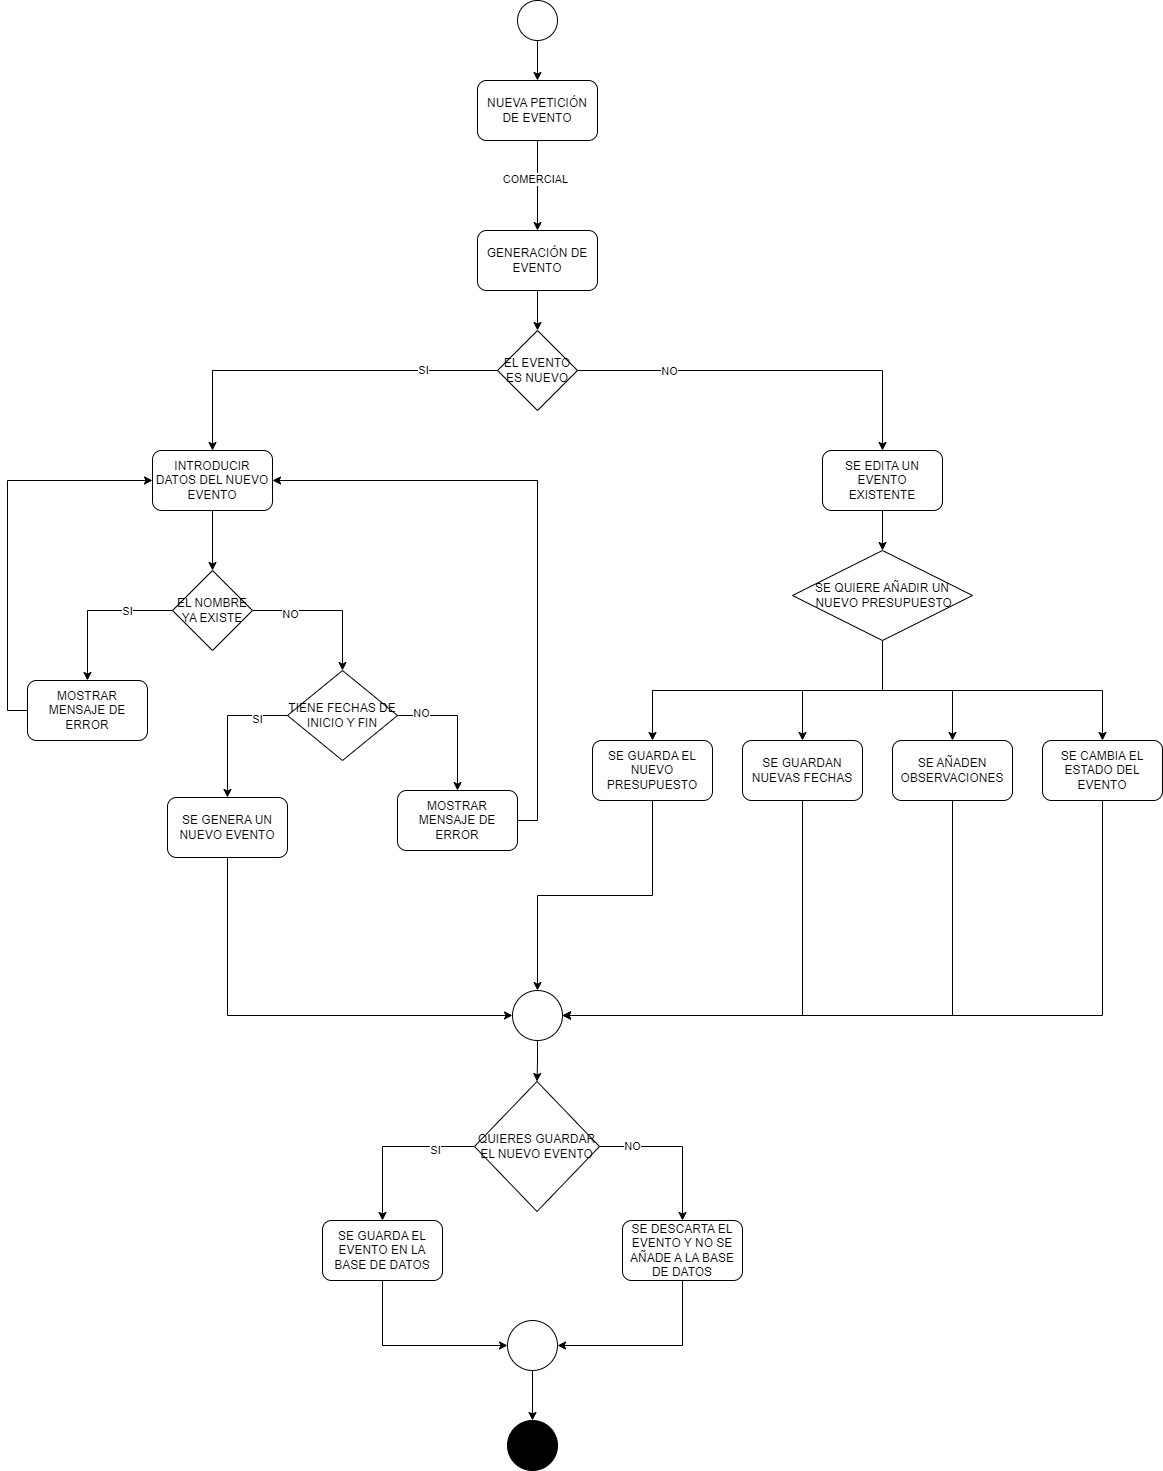

The diagram above was exported from draw.io. Its source (the exported page's mxGraphModel, read from the mxfile embedded in the PNG):
<mxGraphModel dx="1434" dy="836" grid="1" gridSize="10" guides="1" tooltips="1" connect="1" arrows="1" fold="1" page="1" pageScale="1" pageWidth="1169" pageHeight="827" math="0" shadow="0">
  <root>
    <mxCell id="0" />
    <mxCell id="1" parent="0" />
    <mxCell id="LEX96yNM9-CTGhZBW6Te-21" style="edgeStyle=orthogonalEdgeStyle;rounded=0;orthogonalLoop=1;jettySize=auto;html=1;exitX=0.5;exitY=1;exitDx=0;exitDy=0;entryX=0.5;entryY=0;entryDx=0;entryDy=0;" parent="1" source="LEX96yNM9-CTGhZBW6Te-18" target="x-nxxKkIJz-KxyBpYmRc-33" edge="1">
      <mxGeometry relative="1" as="geometry">
        <mxPoint x="585" y="300" as="targetPoint" />
      </mxGeometry>
    </mxCell>
    <mxCell id="x-nxxKkIJz-KxyBpYmRc-32" value="COMERCIAL" style="edgeLabel;html=1;align=center;verticalAlign=middle;resizable=0;points=[];" parent="LEX96yNM9-CTGhZBW6Te-21" vertex="1" connectable="0">
      <mxGeometry x="-0.1628" y="-3" relative="1" as="geometry">
        <mxPoint as="offset" />
      </mxGeometry>
    </mxCell>
    <mxCell id="LEX96yNM9-CTGhZBW6Te-18" value="NUEVA PETICIÓN DE EVENTO" style="rounded=1;whiteSpace=wrap;html=1;" parent="1" vertex="1">
      <mxGeometry x="525" y="110" width="120" height="60" as="geometry" />
    </mxCell>
    <mxCell id="PjPRwq1vtcosIE1l5hOR-8" style="edgeStyle=orthogonalEdgeStyle;rounded=0;orthogonalLoop=1;jettySize=auto;html=1;exitX=0.5;exitY=1;exitDx=0;exitDy=0;entryX=0.5;entryY=0;entryDx=0;entryDy=0;" parent="1" source="PjPRwq1vtcosIE1l5hOR-7" target="LEX96yNM9-CTGhZBW6Te-18" edge="1">
      <mxGeometry relative="1" as="geometry" />
    </mxCell>
    <mxCell id="PjPRwq1vtcosIE1l5hOR-7" value="" style="ellipse;whiteSpace=wrap;html=1;aspect=fixed;" parent="1" vertex="1">
      <mxGeometry x="565" y="30" width="40" height="40" as="geometry" />
    </mxCell>
    <mxCell id="x-nxxKkIJz-KxyBpYmRc-37" style="edgeStyle=orthogonalEdgeStyle;rounded=0;orthogonalLoop=1;jettySize=auto;html=1;exitX=0.5;exitY=1;exitDx=0;exitDy=0;entryX=0.5;entryY=0;entryDx=0;entryDy=0;" parent="1" source="x-nxxKkIJz-KxyBpYmRc-33" target="x-nxxKkIJz-KxyBpYmRc-36" edge="1">
      <mxGeometry relative="1" as="geometry" />
    </mxCell>
    <mxCell id="x-nxxKkIJz-KxyBpYmRc-33" value="GENERACIÓN DE EVENTO" style="rounded=1;whiteSpace=wrap;html=1;" parent="1" vertex="1">
      <mxGeometry x="525" y="260" width="120" height="60" as="geometry" />
    </mxCell>
    <mxCell id="x-nxxKkIJz-KxyBpYmRc-40" style="edgeStyle=orthogonalEdgeStyle;rounded=0;orthogonalLoop=1;jettySize=auto;html=1;exitX=1;exitY=0.5;exitDx=0;exitDy=0;entryX=0.5;entryY=0;entryDx=0;entryDy=0;" parent="1" source="x-nxxKkIJz-KxyBpYmRc-36" target="x-nxxKkIJz-KxyBpYmRc-39" edge="1">
      <mxGeometry relative="1" as="geometry" />
    </mxCell>
    <mxCell id="x-nxxKkIJz-KxyBpYmRc-43" value="NO" style="edgeLabel;html=1;align=center;verticalAlign=middle;resizable=0;points=[];" parent="x-nxxKkIJz-KxyBpYmRc-40" vertex="1" connectable="0">
      <mxGeometry x="-0.5556" y="-4" relative="1" as="geometry">
        <mxPoint x="5" y="-4" as="offset" />
      </mxGeometry>
    </mxCell>
    <mxCell id="x-nxxKkIJz-KxyBpYmRc-41" style="edgeStyle=orthogonalEdgeStyle;rounded=0;orthogonalLoop=1;jettySize=auto;html=1;exitX=0;exitY=0.5;exitDx=0;exitDy=0;entryX=0.5;entryY=0;entryDx=0;entryDy=0;" parent="1" source="x-nxxKkIJz-KxyBpYmRc-36" target="x-nxxKkIJz-KxyBpYmRc-50" edge="1">
      <mxGeometry relative="1" as="geometry">
        <mxPoint x="465" y="480" as="targetPoint" />
      </mxGeometry>
    </mxCell>
    <mxCell id="x-nxxKkIJz-KxyBpYmRc-42" value="SI" style="edgeLabel;html=1;align=center;verticalAlign=middle;resizable=0;points=[];" parent="x-nxxKkIJz-KxyBpYmRc-41" vertex="1" connectable="0">
      <mxGeometry x="-0.5889" y="-1" relative="1" as="geometry">
        <mxPoint as="offset" />
      </mxGeometry>
    </mxCell>
    <mxCell id="x-nxxKkIJz-KxyBpYmRc-36" value="EL EVENTO ES NUEVO" style="rhombus;whiteSpace=wrap;html=1;" parent="1" vertex="1">
      <mxGeometry x="545" y="360" width="80" height="80" as="geometry" />
    </mxCell>
    <mxCell id="x-nxxKkIJz-KxyBpYmRc-79" style="edgeStyle=orthogonalEdgeStyle;rounded=0;orthogonalLoop=1;jettySize=auto;html=1;exitX=0.5;exitY=1;exitDx=0;exitDy=0;entryX=0.5;entryY=0;entryDx=0;entryDy=0;" parent="1" source="x-nxxKkIJz-KxyBpYmRc-39" target="x-nxxKkIJz-KxyBpYmRc-71" edge="1">
      <mxGeometry relative="1" as="geometry" />
    </mxCell>
    <mxCell id="x-nxxKkIJz-KxyBpYmRc-39" value="SE EDITA UN EVENTO EXISTENTE" style="rounded=1;whiteSpace=wrap;html=1;" parent="1" vertex="1">
      <mxGeometry x="870" y="480" width="120" height="60" as="geometry" />
    </mxCell>
    <mxCell id="x-nxxKkIJz-KxyBpYmRc-58" style="edgeStyle=orthogonalEdgeStyle;rounded=0;orthogonalLoop=1;jettySize=auto;html=1;exitX=0.5;exitY=1;exitDx=0;exitDy=0;entryX=0.5;entryY=0;entryDx=0;entryDy=0;" parent="1" source="x-nxxKkIJz-KxyBpYmRc-50" target="x-nxxKkIJz-KxyBpYmRc-51" edge="1">
      <mxGeometry relative="1" as="geometry" />
    </mxCell>
    <mxCell id="x-nxxKkIJz-KxyBpYmRc-50" value="INTRODUCIR DATOS DEL NUEVO EVENTO" style="rounded=1;whiteSpace=wrap;html=1;" parent="1" vertex="1">
      <mxGeometry x="200" y="480" width="120" height="60" as="geometry" />
    </mxCell>
    <mxCell id="x-nxxKkIJz-KxyBpYmRc-54" style="edgeStyle=orthogonalEdgeStyle;rounded=0;orthogonalLoop=1;jettySize=auto;html=1;exitX=0;exitY=0.5;exitDx=0;exitDy=0;entryX=0.5;entryY=0;entryDx=0;entryDy=0;" parent="1" source="x-nxxKkIJz-KxyBpYmRc-51" target="x-nxxKkIJz-KxyBpYmRc-52" edge="1">
      <mxGeometry relative="1" as="geometry" />
    </mxCell>
    <mxCell id="x-nxxKkIJz-KxyBpYmRc-56" value="SI" style="edgeLabel;html=1;align=center;verticalAlign=middle;resizable=0;points=[];" parent="x-nxxKkIJz-KxyBpYmRc-54" vertex="1" connectable="0">
      <mxGeometry x="-0.4125" relative="1" as="geometry">
        <mxPoint as="offset" />
      </mxGeometry>
    </mxCell>
    <mxCell id="x-nxxKkIJz-KxyBpYmRc-55" style="edgeStyle=orthogonalEdgeStyle;rounded=0;orthogonalLoop=1;jettySize=auto;html=1;exitX=1;exitY=0.5;exitDx=0;exitDy=0;entryX=0.5;entryY=0;entryDx=0;entryDy=0;" parent="1" source="x-nxxKkIJz-KxyBpYmRc-51" target="x-nxxKkIJz-KxyBpYmRc-62" edge="1">
      <mxGeometry relative="1" as="geometry">
        <mxPoint x="380" y="710" as="targetPoint" />
      </mxGeometry>
    </mxCell>
    <mxCell id="x-nxxKkIJz-KxyBpYmRc-57" value="NO" style="edgeLabel;html=1;align=center;verticalAlign=middle;resizable=0;points=[];" parent="x-nxxKkIJz-KxyBpYmRc-55" vertex="1" connectable="0">
      <mxGeometry x="-0.5097" y="-3" relative="1" as="geometry">
        <mxPoint as="offset" />
      </mxGeometry>
    </mxCell>
    <mxCell id="x-nxxKkIJz-KxyBpYmRc-51" value="EL NOMBRE YA EXISTE" style="rhombus;whiteSpace=wrap;html=1;" parent="1" vertex="1">
      <mxGeometry x="220" y="600" width="80" height="80" as="geometry" />
    </mxCell>
    <mxCell id="x-nxxKkIJz-KxyBpYmRc-70" style="edgeStyle=orthogonalEdgeStyle;rounded=0;orthogonalLoop=1;jettySize=auto;html=1;exitX=0;exitY=0.5;exitDx=0;exitDy=0;entryX=0;entryY=0.5;entryDx=0;entryDy=0;" parent="1" source="x-nxxKkIJz-KxyBpYmRc-52" target="x-nxxKkIJz-KxyBpYmRc-50" edge="1">
      <mxGeometry relative="1" as="geometry" />
    </mxCell>
    <mxCell id="x-nxxKkIJz-KxyBpYmRc-52" value="MOSTRAR MENSAJE DE ERROR" style="rounded=1;whiteSpace=wrap;html=1;" parent="1" vertex="1">
      <mxGeometry x="75" y="710" width="120" height="60" as="geometry" />
    </mxCell>
    <mxCell id="x-nxxKkIJz-KxyBpYmRc-64" style="edgeStyle=orthogonalEdgeStyle;rounded=0;orthogonalLoop=1;jettySize=auto;html=1;exitX=0;exitY=0.5;exitDx=0;exitDy=0;entryX=0.5;entryY=0;entryDx=0;entryDy=0;" parent="1" source="x-nxxKkIJz-KxyBpYmRc-62" target="x-nxxKkIJz-KxyBpYmRc-63" edge="1">
      <mxGeometry relative="1" as="geometry" />
    </mxCell>
    <mxCell id="x-nxxKkIJz-KxyBpYmRc-65" value="SI" style="edgeLabel;html=1;align=center;verticalAlign=middle;resizable=0;points=[];" parent="x-nxxKkIJz-KxyBpYmRc-64" vertex="1" connectable="0">
      <mxGeometry x="-0.5634" y="3" relative="1" as="geometry">
        <mxPoint as="offset" />
      </mxGeometry>
    </mxCell>
    <mxCell id="x-nxxKkIJz-KxyBpYmRc-67" style="edgeStyle=orthogonalEdgeStyle;rounded=0;orthogonalLoop=1;jettySize=auto;html=1;exitX=1;exitY=0.5;exitDx=0;exitDy=0;entryX=0.5;entryY=0;entryDx=0;entryDy=0;" parent="1" source="x-nxxKkIJz-KxyBpYmRc-62" target="x-nxxKkIJz-KxyBpYmRc-66" edge="1">
      <mxGeometry relative="1" as="geometry" />
    </mxCell>
    <mxCell id="x-nxxKkIJz-KxyBpYmRc-68" value="NO" style="edgeLabel;html=1;align=center;verticalAlign=middle;resizable=0;points=[];" parent="x-nxxKkIJz-KxyBpYmRc-67" vertex="1" connectable="0">
      <mxGeometry x="-0.6593" y="3" relative="1" as="geometry">
        <mxPoint as="offset" />
      </mxGeometry>
    </mxCell>
    <mxCell id="x-nxxKkIJz-KxyBpYmRc-62" value="TIENE FECHAS DE INICIO Y FIN" style="rhombus;whiteSpace=wrap;html=1;" parent="1" vertex="1">
      <mxGeometry x="335" y="700" width="110" height="90" as="geometry" />
    </mxCell>
    <mxCell id="x-nxxKkIJz-KxyBpYmRc-88" style="edgeStyle=orthogonalEdgeStyle;rounded=0;orthogonalLoop=1;jettySize=auto;html=1;exitX=0.5;exitY=1;exitDx=0;exitDy=0;entryX=0;entryY=0.5;entryDx=0;entryDy=0;" parent="1" source="x-nxxKkIJz-KxyBpYmRc-63" target="x-nxxKkIJz-KxyBpYmRc-87" edge="1">
      <mxGeometry relative="1" as="geometry" />
    </mxCell>
    <mxCell id="x-nxxKkIJz-KxyBpYmRc-63" value="SE GENERA UN NUEVO EVENTO" style="rounded=1;whiteSpace=wrap;html=1;" parent="1" vertex="1">
      <mxGeometry x="215" y="827" width="120" height="60" as="geometry" />
    </mxCell>
    <mxCell id="x-nxxKkIJz-KxyBpYmRc-69" style="edgeStyle=orthogonalEdgeStyle;rounded=0;orthogonalLoop=1;jettySize=auto;html=1;exitX=1;exitY=0.5;exitDx=0;exitDy=0;entryX=1;entryY=0.5;entryDx=0;entryDy=0;" parent="1" source="x-nxxKkIJz-KxyBpYmRc-66" target="x-nxxKkIJz-KxyBpYmRc-50" edge="1">
      <mxGeometry relative="1" as="geometry" />
    </mxCell>
    <mxCell id="x-nxxKkIJz-KxyBpYmRc-66" value="MOSTRAR MENSAJE DE ERROR" style="rounded=1;whiteSpace=wrap;html=1;" parent="1" vertex="1">
      <mxGeometry x="445" y="820" width="120" height="60" as="geometry" />
    </mxCell>
    <mxCell id="x-nxxKkIJz-KxyBpYmRc-84" style="edgeStyle=orthogonalEdgeStyle;rounded=0;orthogonalLoop=1;jettySize=auto;html=1;exitX=0.5;exitY=1;exitDx=0;exitDy=0;entryX=0.5;entryY=0;entryDx=0;entryDy=0;" parent="1" source="x-nxxKkIJz-KxyBpYmRc-71" target="x-nxxKkIJz-KxyBpYmRc-72" edge="1">
      <mxGeometry relative="1" as="geometry" />
    </mxCell>
    <mxCell id="x-nxxKkIJz-KxyBpYmRc-85" style="edgeStyle=orthogonalEdgeStyle;rounded=0;orthogonalLoop=1;jettySize=auto;html=1;exitX=0.5;exitY=1;exitDx=0;exitDy=0;entryX=0.5;entryY=0;entryDx=0;entryDy=0;" parent="1" source="x-nxxKkIJz-KxyBpYmRc-71" target="x-nxxKkIJz-KxyBpYmRc-74" edge="1">
      <mxGeometry relative="1" as="geometry" />
    </mxCell>
    <mxCell id="x-nxxKkIJz-KxyBpYmRc-86" style="edgeStyle=orthogonalEdgeStyle;rounded=0;orthogonalLoop=1;jettySize=auto;html=1;exitX=0.5;exitY=1;exitDx=0;exitDy=0;entryX=0.5;entryY=0;entryDx=0;entryDy=0;" parent="1" source="x-nxxKkIJz-KxyBpYmRc-71" target="x-nxxKkIJz-KxyBpYmRc-83" edge="1">
      <mxGeometry relative="1" as="geometry" />
    </mxCell>
    <mxCell id="u1t3FlqgJMSblBcrOTam-14" style="edgeStyle=orthogonalEdgeStyle;rounded=0;orthogonalLoop=1;jettySize=auto;html=1;exitX=0.5;exitY=1;exitDx=0;exitDy=0;entryX=0.5;entryY=0;entryDx=0;entryDy=0;" edge="1" parent="1" source="x-nxxKkIJz-KxyBpYmRc-71" target="u1t3FlqgJMSblBcrOTam-13">
      <mxGeometry relative="1" as="geometry" />
    </mxCell>
    <mxCell id="x-nxxKkIJz-KxyBpYmRc-71" value="SE QUIERE AÑADIR UN&lt;br&gt;&amp;nbsp;NUEVO PRESUPUESTO" style="rhombus;whiteSpace=wrap;html=1;" parent="1" vertex="1">
      <mxGeometry x="840" y="580" width="180" height="90" as="geometry" />
    </mxCell>
    <mxCell id="x-nxxKkIJz-KxyBpYmRc-89" style="edgeStyle=orthogonalEdgeStyle;rounded=0;orthogonalLoop=1;jettySize=auto;html=1;exitX=0.5;exitY=1;exitDx=0;exitDy=0;entryX=0.5;entryY=0;entryDx=0;entryDy=0;" parent="1" source="x-nxxKkIJz-KxyBpYmRc-72" target="x-nxxKkIJz-KxyBpYmRc-87" edge="1">
      <mxGeometry relative="1" as="geometry" />
    </mxCell>
    <mxCell id="x-nxxKkIJz-KxyBpYmRc-72" value="SE GUARDA EL NUEVO PRESUPUESTO" style="rounded=1;whiteSpace=wrap;html=1;" parent="1" vertex="1">
      <mxGeometry x="640" y="770" width="120" height="60" as="geometry" />
    </mxCell>
    <mxCell id="x-nxxKkIJz-KxyBpYmRc-90" style="edgeStyle=orthogonalEdgeStyle;rounded=0;orthogonalLoop=1;jettySize=auto;html=1;exitX=0.5;exitY=1;exitDx=0;exitDy=0;entryX=1;entryY=0.5;entryDx=0;entryDy=0;" parent="1" source="x-nxxKkIJz-KxyBpYmRc-74" target="x-nxxKkIJz-KxyBpYmRc-87" edge="1">
      <mxGeometry relative="1" as="geometry" />
    </mxCell>
    <mxCell id="x-nxxKkIJz-KxyBpYmRc-74" value="SE GUARDAN NUEVAS FECHAS" style="rounded=1;whiteSpace=wrap;html=1;" parent="1" vertex="1">
      <mxGeometry x="790" y="770" width="120" height="60" as="geometry" />
    </mxCell>
    <mxCell id="x-nxxKkIJz-KxyBpYmRc-92" style="edgeStyle=orthogonalEdgeStyle;rounded=0;orthogonalLoop=1;jettySize=auto;html=1;exitX=0.5;exitY=1;exitDx=0;exitDy=0;entryX=1;entryY=0.5;entryDx=0;entryDy=0;" parent="1" source="x-nxxKkIJz-KxyBpYmRc-83" target="x-nxxKkIJz-KxyBpYmRc-87" edge="1">
      <mxGeometry relative="1" as="geometry" />
    </mxCell>
    <mxCell id="x-nxxKkIJz-KxyBpYmRc-83" value="SE AÑADEN OBSERVACIONES" style="rounded=1;whiteSpace=wrap;html=1;" parent="1" vertex="1">
      <mxGeometry x="940" y="770" width="120" height="60" as="geometry" />
    </mxCell>
    <mxCell id="u1t3FlqgJMSblBcrOTam-2" style="edgeStyle=orthogonalEdgeStyle;rounded=0;orthogonalLoop=1;jettySize=auto;html=1;exitX=0.5;exitY=1;exitDx=0;exitDy=0;entryX=0.5;entryY=0;entryDx=0;entryDy=0;" edge="1" parent="1" source="x-nxxKkIJz-KxyBpYmRc-87" target="u1t3FlqgJMSblBcrOTam-1">
      <mxGeometry relative="1" as="geometry" />
    </mxCell>
    <mxCell id="x-nxxKkIJz-KxyBpYmRc-87" value="" style="ellipse;whiteSpace=wrap;html=1;aspect=fixed;" parent="1" vertex="1">
      <mxGeometry x="560" y="1020" width="50" height="50" as="geometry" />
    </mxCell>
    <mxCell id="x-nxxKkIJz-KxyBpYmRc-93" value="" style="ellipse;whiteSpace=wrap;html=1;aspect=fixed;fillColor=#000000;" parent="1" vertex="1">
      <mxGeometry x="555" y="1450" width="50" height="50" as="geometry" />
    </mxCell>
    <mxCell id="u1t3FlqgJMSblBcrOTam-5" style="edgeStyle=orthogonalEdgeStyle;rounded=0;orthogonalLoop=1;jettySize=auto;html=1;exitX=0;exitY=0.5;exitDx=0;exitDy=0;entryX=0.5;entryY=0;entryDx=0;entryDy=0;" edge="1" parent="1" source="u1t3FlqgJMSblBcrOTam-1" target="u1t3FlqgJMSblBcrOTam-3">
      <mxGeometry relative="1" as="geometry" />
    </mxCell>
    <mxCell id="u1t3FlqgJMSblBcrOTam-7" value="SI" style="edgeLabel;html=1;align=center;verticalAlign=middle;resizable=0;points=[];" vertex="1" connectable="0" parent="u1t3FlqgJMSblBcrOTam-5">
      <mxGeometry x="-0.5208" y="3" relative="1" as="geometry">
        <mxPoint as="offset" />
      </mxGeometry>
    </mxCell>
    <mxCell id="u1t3FlqgJMSblBcrOTam-6" style="edgeStyle=orthogonalEdgeStyle;rounded=0;orthogonalLoop=1;jettySize=auto;html=1;exitX=1;exitY=0.5;exitDx=0;exitDy=0;entryX=0.5;entryY=0;entryDx=0;entryDy=0;" edge="1" parent="1" source="u1t3FlqgJMSblBcrOTam-1" target="u1t3FlqgJMSblBcrOTam-4">
      <mxGeometry relative="1" as="geometry" />
    </mxCell>
    <mxCell id="u1t3FlqgJMSblBcrOTam-8" value="NO" style="edgeLabel;html=1;align=center;verticalAlign=middle;resizable=0;points=[];" vertex="1" connectable="0" parent="u1t3FlqgJMSblBcrOTam-6">
      <mxGeometry x="-0.5956" y="1" relative="1" as="geometry">
        <mxPoint as="offset" />
      </mxGeometry>
    </mxCell>
    <mxCell id="u1t3FlqgJMSblBcrOTam-1" value="QUIERES GUARDAR EL NUEVO EVENTO" style="rhombus;whiteSpace=wrap;html=1;" vertex="1" parent="1">
      <mxGeometry x="522" y="1111" width="125" height="130" as="geometry" />
    </mxCell>
    <mxCell id="u1t3FlqgJMSblBcrOTam-10" style="edgeStyle=orthogonalEdgeStyle;rounded=0;orthogonalLoop=1;jettySize=auto;html=1;exitX=0.5;exitY=1;exitDx=0;exitDy=0;entryX=0;entryY=0.5;entryDx=0;entryDy=0;" edge="1" parent="1" source="u1t3FlqgJMSblBcrOTam-3" target="u1t3FlqgJMSblBcrOTam-9">
      <mxGeometry relative="1" as="geometry" />
    </mxCell>
    <mxCell id="u1t3FlqgJMSblBcrOTam-3" value="SE GUARDA EL EVENTO EN LA BASE DE DATOS" style="rounded=1;whiteSpace=wrap;html=1;" vertex="1" parent="1">
      <mxGeometry x="370" y="1250" width="120" height="60" as="geometry" />
    </mxCell>
    <mxCell id="u1t3FlqgJMSblBcrOTam-11" style="edgeStyle=orthogonalEdgeStyle;rounded=0;orthogonalLoop=1;jettySize=auto;html=1;exitX=0.5;exitY=1;exitDx=0;exitDy=0;entryX=1;entryY=0.5;entryDx=0;entryDy=0;" edge="1" parent="1" source="u1t3FlqgJMSblBcrOTam-4" target="u1t3FlqgJMSblBcrOTam-9">
      <mxGeometry relative="1" as="geometry" />
    </mxCell>
    <mxCell id="u1t3FlqgJMSblBcrOTam-4" value="SE DESCARTA EL EVENTO Y NO SE AÑADE A LA BASE DE DATOS" style="rounded=1;whiteSpace=wrap;html=1;" vertex="1" parent="1">
      <mxGeometry x="670" y="1250" width="120" height="60" as="geometry" />
    </mxCell>
    <mxCell id="u1t3FlqgJMSblBcrOTam-12" style="edgeStyle=orthogonalEdgeStyle;rounded=0;orthogonalLoop=1;jettySize=auto;html=1;exitX=0.5;exitY=1;exitDx=0;exitDy=0;entryX=0.5;entryY=0;entryDx=0;entryDy=0;" edge="1" parent="1" source="u1t3FlqgJMSblBcrOTam-9" target="x-nxxKkIJz-KxyBpYmRc-93">
      <mxGeometry relative="1" as="geometry" />
    </mxCell>
    <mxCell id="u1t3FlqgJMSblBcrOTam-9" value="" style="ellipse;whiteSpace=wrap;html=1;aspect=fixed;fillColor=#FFFFFF;" vertex="1" parent="1">
      <mxGeometry x="555" y="1350" width="50" height="50" as="geometry" />
    </mxCell>
    <mxCell id="u1t3FlqgJMSblBcrOTam-15" style="edgeStyle=orthogonalEdgeStyle;rounded=0;orthogonalLoop=1;jettySize=auto;html=1;exitX=0.5;exitY=1;exitDx=0;exitDy=0;entryX=1;entryY=0.5;entryDx=0;entryDy=0;" edge="1" parent="1" source="u1t3FlqgJMSblBcrOTam-13" target="x-nxxKkIJz-KxyBpYmRc-87">
      <mxGeometry relative="1" as="geometry" />
    </mxCell>
    <mxCell id="u1t3FlqgJMSblBcrOTam-13" value="SE CAMBIA EL ESTADO DEL EVENTO" style="rounded=1;whiteSpace=wrap;html=1;" vertex="1" parent="1">
      <mxGeometry x="1090" y="770" width="120" height="60" as="geometry" />
    </mxCell>
  </root>
</mxGraphModel>